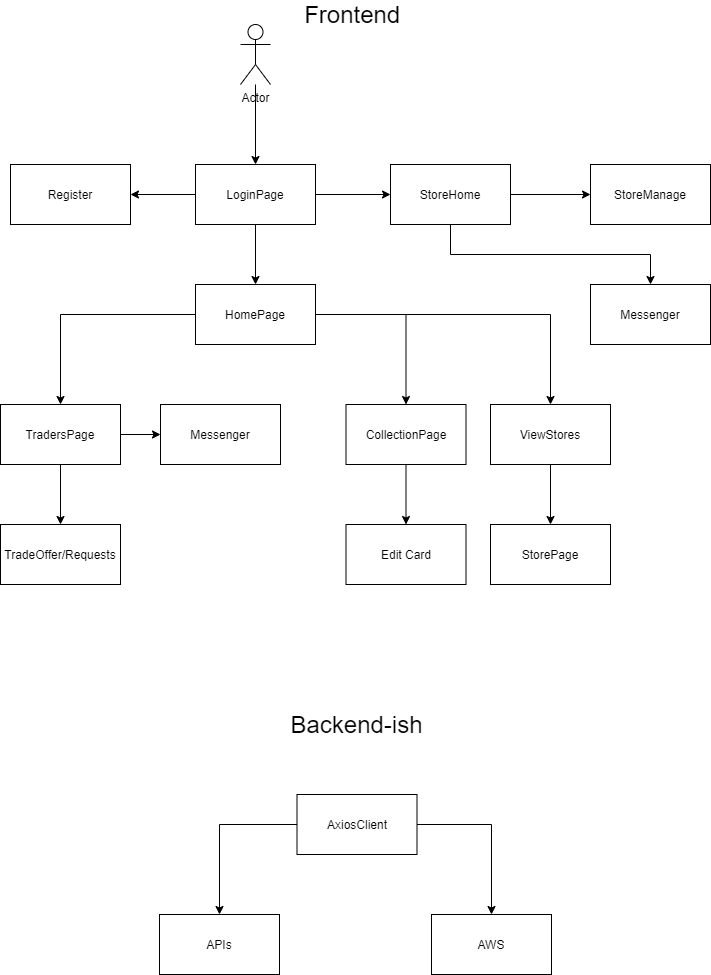

The diagram above was exported from draw.io. Its source (the exported page's mxGraphModel, read from the mxfile embedded in the PNG):
<mxGraphModel dx="1086" dy="657" grid="1" gridSize="10" guides="1" tooltips="1" connect="1" arrows="1" fold="1" page="1" pageScale="1" pageWidth="850" pageHeight="1100" math="0" shadow="0">
  <root>
    <mxCell id="0" />
    <mxCell id="1" parent="0" />
    <mxCell id="Jr4c6PvkK0pALGLecz0v-3" style="edgeStyle=orthogonalEdgeStyle;rounded=0;orthogonalLoop=1;jettySize=auto;html=1;entryX=0.5;entryY=0;entryDx=0;entryDy=0;" parent="1" source="Jr4c6PvkK0pALGLecz0v-1" target="Jr4c6PvkK0pALGLecz0v-2" edge="1">
      <mxGeometry relative="1" as="geometry" />
    </mxCell>
    <mxCell id="Jr4c6PvkK0pALGLecz0v-24" style="edgeStyle=orthogonalEdgeStyle;rounded=0;orthogonalLoop=1;jettySize=auto;html=1;entryX=0;entryY=0.5;entryDx=0;entryDy=0;" parent="1" source="Jr4c6PvkK0pALGLecz0v-1" target="Jr4c6PvkK0pALGLecz0v-25" edge="1">
      <mxGeometry relative="1" as="geometry" />
    </mxCell>
    <mxCell id="Jr4c6PvkK0pALGLecz0v-30" style="edgeStyle=orthogonalEdgeStyle;rounded=0;orthogonalLoop=1;jettySize=auto;html=1;" parent="1" source="Jr4c6PvkK0pALGLecz0v-1" edge="1">
      <mxGeometry relative="1" as="geometry">
        <mxPoint x="200" y="240" as="targetPoint" />
      </mxGeometry>
    </mxCell>
    <mxCell id="Jr4c6PvkK0pALGLecz0v-1" value="LoginPage" style="rounded=0;whiteSpace=wrap;html=1;" parent="1" vertex="1">
      <mxGeometry x="265" y="210" width="120" height="60" as="geometry" />
    </mxCell>
    <mxCell id="Jr4c6PvkK0pALGLecz0v-7" style="edgeStyle=orthogonalEdgeStyle;rounded=0;orthogonalLoop=1;jettySize=auto;html=1;" parent="1" source="Jr4c6PvkK0pALGLecz0v-2" target="Jr4c6PvkK0pALGLecz0v-4" edge="1">
      <mxGeometry relative="1" as="geometry" />
    </mxCell>
    <mxCell id="Jr4c6PvkK0pALGLecz0v-8" style="edgeStyle=orthogonalEdgeStyle;rounded=0;orthogonalLoop=1;jettySize=auto;html=1;entryX=0.5;entryY=0;entryDx=0;entryDy=0;" parent="1" source="Jr4c6PvkK0pALGLecz0v-2" target="Jr4c6PvkK0pALGLecz0v-6" edge="1">
      <mxGeometry relative="1" as="geometry" />
    </mxCell>
    <mxCell id="Jr4c6PvkK0pALGLecz0v-9" style="edgeStyle=orthogonalEdgeStyle;rounded=0;orthogonalLoop=1;jettySize=auto;html=1;entryX=0.5;entryY=0;entryDx=0;entryDy=0;" parent="1" source="Jr4c6PvkK0pALGLecz0v-2" target="Jr4c6PvkK0pALGLecz0v-5" edge="1">
      <mxGeometry relative="1" as="geometry">
        <mxPoint x="620" y="445" as="targetPoint" />
        <Array as="points">
          <mxPoint x="620" y="360" />
        </Array>
      </mxGeometry>
    </mxCell>
    <mxCell id="Jr4c6PvkK0pALGLecz0v-28" style="edgeStyle=orthogonalEdgeStyle;rounded=0;orthogonalLoop=1;jettySize=auto;html=1;entryX=0;entryY=0.5;entryDx=0;entryDy=0;exitX=1;exitY=0.5;exitDx=0;exitDy=0;" parent="1" source="Jr4c6PvkK0pALGLecz0v-6" target="Jr4c6PvkK0pALGLecz0v-26" edge="1">
      <mxGeometry relative="1" as="geometry" />
    </mxCell>
    <mxCell id="Jr4c6PvkK0pALGLecz0v-2" value="HomePage" style="rounded=0;whiteSpace=wrap;html=1;" parent="1" vertex="1">
      <mxGeometry x="265" y="330" width="120" height="60" as="geometry" />
    </mxCell>
    <mxCell id="Jr4c6PvkK0pALGLecz0v-13" style="edgeStyle=orthogonalEdgeStyle;rounded=0;orthogonalLoop=1;jettySize=auto;html=1;entryX=0.5;entryY=0;entryDx=0;entryDy=0;" parent="1" source="Jr4c6PvkK0pALGLecz0v-4" target="Jr4c6PvkK0pALGLecz0v-12" edge="1">
      <mxGeometry relative="1" as="geometry" />
    </mxCell>
    <mxCell id="Jr4c6PvkK0pALGLecz0v-4" value="CollectionPage" style="rounded=0;whiteSpace=wrap;html=1;" parent="1" vertex="1">
      <mxGeometry x="415.5" y="450" width="120" height="60" as="geometry" />
    </mxCell>
    <mxCell id="Jr4c6PvkK0pALGLecz0v-15" style="edgeStyle=orthogonalEdgeStyle;rounded=0;orthogonalLoop=1;jettySize=auto;html=1;entryX=0.5;entryY=0;entryDx=0;entryDy=0;" parent="1" source="Jr4c6PvkK0pALGLecz0v-5" target="Jr4c6PvkK0pALGLecz0v-14" edge="1">
      <mxGeometry relative="1" as="geometry" />
    </mxCell>
    <mxCell id="Jr4c6PvkK0pALGLecz0v-5" value="ViewStores" style="rounded=0;whiteSpace=wrap;html=1;" parent="1" vertex="1">
      <mxGeometry x="560" y="450" width="120" height="60" as="geometry" />
    </mxCell>
    <mxCell id="Jr4c6PvkK0pALGLecz0v-11" style="edgeStyle=orthogonalEdgeStyle;rounded=0;orthogonalLoop=1;jettySize=auto;html=1;entryX=0.5;entryY=0;entryDx=0;entryDy=0;" parent="1" source="Jr4c6PvkK0pALGLecz0v-6" target="Jr4c6PvkK0pALGLecz0v-10" edge="1">
      <mxGeometry relative="1" as="geometry" />
    </mxCell>
    <mxCell id="Jr4c6PvkK0pALGLecz0v-6" value="TradersPage" style="rounded=0;whiteSpace=wrap;html=1;" parent="1" vertex="1">
      <mxGeometry x="70" y="450" width="120" height="60" as="geometry" />
    </mxCell>
    <mxCell id="Jr4c6PvkK0pALGLecz0v-10" value="TradeOffer/Requests" style="rounded=0;whiteSpace=wrap;html=1;" parent="1" vertex="1">
      <mxGeometry x="70" y="570" width="120" height="60" as="geometry" />
    </mxCell>
    <mxCell id="Jr4c6PvkK0pALGLecz0v-12" value="Edit Card" style="rounded=0;whiteSpace=wrap;html=1;" parent="1" vertex="1">
      <mxGeometry x="415.5" y="570" width="120" height="60" as="geometry" />
    </mxCell>
    <mxCell id="Jr4c6PvkK0pALGLecz0v-14" value="StorePage" style="rounded=0;whiteSpace=wrap;html=1;" parent="1" vertex="1">
      <mxGeometry x="560" y="570" width="120" height="60" as="geometry" />
    </mxCell>
    <mxCell id="Jr4c6PvkK0pALGLecz0v-21" style="edgeStyle=orthogonalEdgeStyle;rounded=0;orthogonalLoop=1;jettySize=auto;html=1;entryX=0.5;entryY=0;entryDx=0;entryDy=0;" parent="1" source="Jr4c6PvkK0pALGLecz0v-16" target="Jr4c6PvkK0pALGLecz0v-20" edge="1">
      <mxGeometry relative="1" as="geometry" />
    </mxCell>
    <mxCell id="Jr4c6PvkK0pALGLecz0v-22" style="edgeStyle=orthogonalEdgeStyle;rounded=0;orthogonalLoop=1;jettySize=auto;html=1;entryX=0.5;entryY=0;entryDx=0;entryDy=0;" parent="1" source="Jr4c6PvkK0pALGLecz0v-16" target="Jr4c6PvkK0pALGLecz0v-19" edge="1">
      <mxGeometry relative="1" as="geometry" />
    </mxCell>
    <mxCell id="Jr4c6PvkK0pALGLecz0v-16" value="AxiosClient" style="rounded=0;whiteSpace=wrap;html=1;" parent="1" vertex="1">
      <mxGeometry x="366.5" y="840" width="120" height="60" as="geometry" />
    </mxCell>
    <mxCell id="Jr4c6PvkK0pALGLecz0v-17" value="&lt;font style=&quot;font-size: 24px&quot;&gt;Frontend&amp;nbsp;&lt;/font&gt;" style="text;html=1;strokeColor=none;fillColor=none;align=center;verticalAlign=middle;whiteSpace=wrap;rounded=0;" parent="1" vertex="1">
      <mxGeometry x="348" y="50" width="155" height="20" as="geometry" />
    </mxCell>
    <mxCell id="Jr4c6PvkK0pALGLecz0v-18" value="&lt;font style=&quot;font-size: 24px&quot;&gt;Backend-ish&lt;/font&gt;" style="text;html=1;strokeColor=none;fillColor=none;align=center;verticalAlign=middle;whiteSpace=wrap;rounded=0;" parent="1" vertex="1">
      <mxGeometry x="349" y="760" width="155" height="20" as="geometry" />
    </mxCell>
    <mxCell id="Jr4c6PvkK0pALGLecz0v-19" value="APIs" style="rounded=0;whiteSpace=wrap;html=1;" parent="1" vertex="1">
      <mxGeometry x="229" y="960" width="120" height="60" as="geometry" />
    </mxCell>
    <mxCell id="Jr4c6PvkK0pALGLecz0v-20" value="AWS" style="rounded=0;whiteSpace=wrap;html=1;" parent="1" vertex="1">
      <mxGeometry x="501" y="960" width="120" height="60" as="geometry" />
    </mxCell>
    <mxCell id="Jr4c6PvkK0pALGLecz0v-33" style="edgeStyle=orthogonalEdgeStyle;rounded=0;orthogonalLoop=1;jettySize=auto;html=1;entryX=0.5;entryY=0;entryDx=0;entryDy=0;exitX=0.5;exitY=1;exitDx=0;exitDy=0;" parent="1" source="Jr4c6PvkK0pALGLecz0v-25" target="Jr4c6PvkK0pALGLecz0v-32" edge="1">
      <mxGeometry relative="1" as="geometry" />
    </mxCell>
    <mxCell id="Jr4c6PvkK0pALGLecz0v-23" value="StoreManage" style="rounded=0;whiteSpace=wrap;html=1;" parent="1" vertex="1">
      <mxGeometry x="660" y="210" width="120" height="60" as="geometry" />
    </mxCell>
    <mxCell id="Jr4c6PvkK0pALGLecz0v-29" style="edgeStyle=orthogonalEdgeStyle;rounded=0;orthogonalLoop=1;jettySize=auto;html=1;exitX=1;exitY=0.5;exitDx=0;exitDy=0;entryX=0;entryY=0.5;entryDx=0;entryDy=0;" parent="1" source="Jr4c6PvkK0pALGLecz0v-25" target="Jr4c6PvkK0pALGLecz0v-23" edge="1">
      <mxGeometry relative="1" as="geometry" />
    </mxCell>
    <mxCell id="Jr4c6PvkK0pALGLecz0v-25" value="StoreHome" style="rounded=0;whiteSpace=wrap;html=1;" parent="1" vertex="1">
      <mxGeometry x="460" y="210" width="120" height="60" as="geometry" />
    </mxCell>
    <mxCell id="Jr4c6PvkK0pALGLecz0v-26" value="Messenger" style="rounded=0;whiteSpace=wrap;html=1;" parent="1" vertex="1">
      <mxGeometry x="230" y="450" width="120" height="60" as="geometry" />
    </mxCell>
    <mxCell id="Jr4c6PvkK0pALGLecz0v-31" value="Register" style="rounded=0;whiteSpace=wrap;html=1;" parent="1" vertex="1">
      <mxGeometry x="80" y="210" width="120" height="60" as="geometry" />
    </mxCell>
    <mxCell id="Jr4c6PvkK0pALGLecz0v-32" value="Messenger" style="rounded=0;whiteSpace=wrap;html=1;" parent="1" vertex="1">
      <mxGeometry x="660" y="330" width="120" height="60" as="geometry" />
    </mxCell>
    <mxCell id="Jr4c6PvkK0pALGLecz0v-35" style="edgeStyle=orthogonalEdgeStyle;rounded=0;orthogonalLoop=1;jettySize=auto;html=1;entryX=0.5;entryY=0;entryDx=0;entryDy=0;" parent="1" source="Jr4c6PvkK0pALGLecz0v-34" target="Jr4c6PvkK0pALGLecz0v-1" edge="1">
      <mxGeometry relative="1" as="geometry" />
    </mxCell>
    <mxCell id="Jr4c6PvkK0pALGLecz0v-34" value="Actor" style="shape=umlActor;verticalLabelPosition=bottom;verticalAlign=top;html=1;" parent="1" vertex="1">
      <mxGeometry x="310" y="70" width="30" height="60" as="geometry" />
    </mxCell>
  </root>
</mxGraphModel>